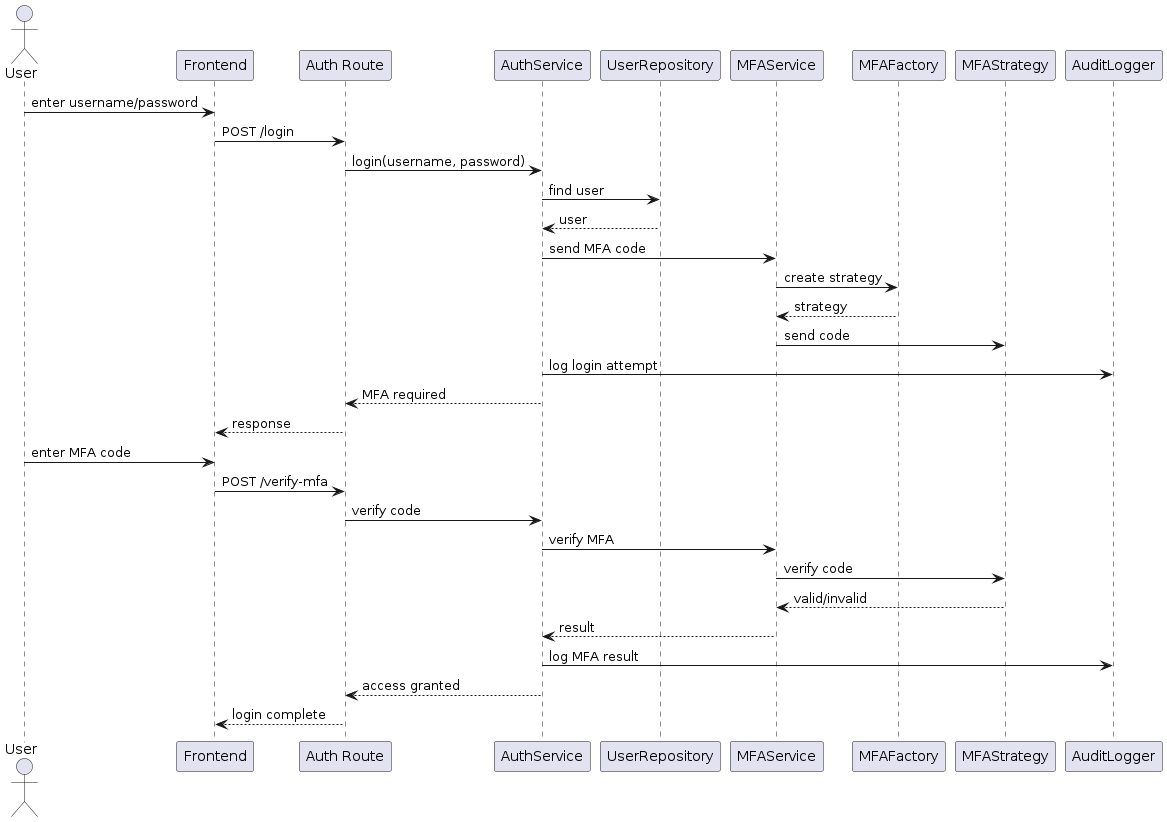

The diagram above was rendered by PlantUML. Its source (embedded in the PNG):
@startuml

actor User
participant "Frontend" as FE
participant "Auth Route" as Route
participant "AuthService" as Auth
participant "UserRepository" as Repo
participant "MFAService" as MFA
participant "MFAFactory" as Factory
participant "MFAStrategy" as Strategy
participant "AuditLogger" as Audit

User -> FE : enter username/password
FE -> Route : POST /login
Route -> Auth : login(username, password)
Auth -> Repo : find user
Repo --> Auth : user

Auth -> MFA : send MFA code
MFA -> Factory : create strategy
Factory --> MFA : strategy
MFA -> Strategy : send code

Auth -> Audit : log login attempt
Auth --> Route : MFA required
Route --> FE : response

User -> FE : enter MFA code
FE -> Route : POST /verify-mfa
Route -> Auth : verify code
Auth -> MFA : verify MFA
MFA -> Strategy : verify code
Strategy --> MFA : valid/invalid
MFA --> Auth : result
Auth -> Audit : log MFA result
Auth --> Route : access granted
Route --> FE : login complete

@enduml